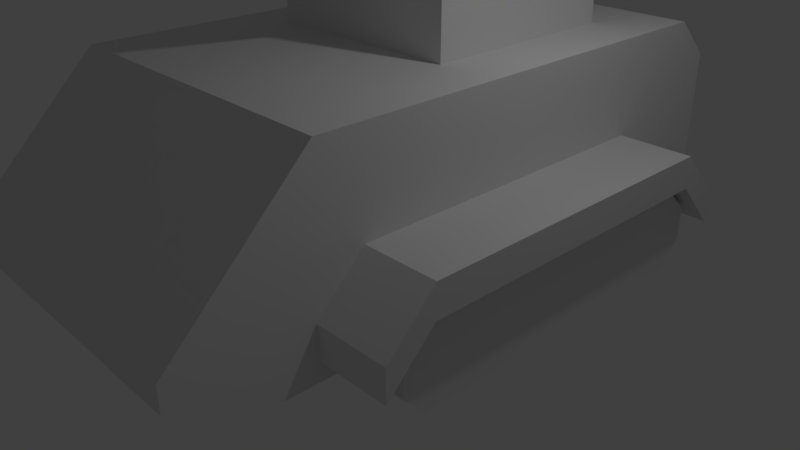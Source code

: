 # Source: shotgun_tank.blend  (saved by Blender 2.79.0; exported with 4.5.12 LTS)
import bpy
from mathutils import Matrix  # noqa: F401  (used for matrix-valued properties, if any)

bpy.ops.wm.read_factory_settings(use_empty=True)
scene = bpy.context.scene
scene.name = 'Scene'

# ---- collections
col_collection_1 = bpy.data.collections.new('Collection 1'); scene.collection.children.link(col_collection_1)

# ---- materials (node trees are filled in below, after node groups)
mat_material = bpy.data.materials.new('Material')
mat_material.alpha_threshold = 0.0
mat_material.use_transparent_shadow = False
mat_material.roughness = 0.5
mat_material.line_color = (0.0, 0.0, 0.0, 1.0)

# ---- material node trees

# ---- world
world_world = bpy.data.worlds.new('World'); scene.world = world_world
world_world.color = (0.05088, 0.05088, 0.05088)
world_world.use_sun_shadow = False
world_world.sun_shadow_jitter_overblur = 0.0
world_world.cycles.sampling_method = 'MANUAL'

# ---- cameras
cam_camera = bpy.data.cameras.new('Camera')
cam_camera.clip_end = 100.0
cam_camera.lens = 35.0
cam_camera.sensor_width = 32.0
cam_camera.sensor_height = 18.0
cam_camera.ortho_scale = 7.314
cam_camera.dof.focus_distance = 0.0
cam_camera.dof.aperture_fstop = 128.0

# ---- lights
light_lamp = bpy.data.lights.new('Lamp', 'POINT')
light_lamp.transmission_factor = 0.0
light_lamp.cutoff_distance = 30.0
light_lamp.energy = 100.0
light_lamp.shadow_buffer_clip_start = 1.001
light_lamp.shadow_soft_size = 0.1
light_lamp.shadow_maximum_resolution = 0.006
light_lamp.use_absolute_resolution = True

# ---- meshes
me_cube_003 = bpy.data.meshes.new('Cube.003')
me_cube_003.from_pydata([(1.745, -2.04, -0.2706), (1.745, -2.785, -0.2706), (2.033, -2.04, -0.5644), (2.033, -2.785, -0.5644), (2.03, -2.04, -0.9762), (2.03, -2.785, -0.9762), (1.736, -2.04, -1.265), (1.736, -2.785, -1.265), (-2.405, -2.04, -1.261), (-2.405, -2.785, -1.261), (-2.693, -2.04, -0.9675), (-2.693, -2.785, -0.9675), (-2.69, -2.04, -0.5557), (-2.69, -2.785, -0.5557), (-2.396, -2.04, -0.267), (-2.396, -2.785, -0.267), (1.748, 2.779, -0.2678), (1.748, 2.034, -0.2678), (2.037, 2.779, -0.5615), (2.037, 2.034, -0.5615), (2.033, 2.779, -0.9733), (2.033, 2.034, -0.9733), (1.739, 2.779, -1.262), (1.739, 2.034, -1.262), (-2.401, 2.779, -1.258), (-2.401, 2.034, -1.258), (-2.69, 2.779, -0.9646), (-2.69, 2.034, -0.9646), (-2.687, 2.779, -0.5528), (-2.687, 2.034, -0.5528), (-2.393, 2.779, -0.2642), (-2.393, 2.034, -0.2642)], [], [(0, 1, 3, 2), (2, 3, 5, 4), (4, 5, 7, 6), (6, 7, 9, 8), (8, 9, 11, 10), (10, 11, 13, 12), (12, 13, 15, 14), (14, 15, 1, 0), (1, 15, 13, 11, 9, 7, 5, 3), (16, 17, 19, 18), (18, 19, 21, 20), (20, 21, 23, 22), (22, 23, 25, 24), (24, 25, 27, 26), (26, 27, 29, 28), (28, 29, 31, 30), (30, 31, 17, 16), (17, 31, 29, 27, 25, 23, 21, 19), (18, 20, 22, 24, 26, 28, 30, 16)])
me_cube_003.materials.append(mat_material)
me_cube_003.use_remesh_preserve_volume = False
me_cube_003.use_remesh_preserve_attributes = False
me_cube_003.use_mirror_vertex_groups = False
me_cube_003.update()
me_cube_001 = bpy.data.meshes.new('Cube.001')
me_cube_001.from_pydata([(2.111, 0.5246, 3.024), (1.417, 0.5246, 2.829), (2.043, 0.4576, 3.265), (1.35, 0.4576, 3.07), (1.993, 0.2746, 3.441), (1.3, 0.2746, 3.246), (1.975, 0.02456, 3.505), (1.282, 0.02456, 3.31), (1.993, -0.2254, 3.441), (1.3, -0.2254, 3.246), (2.043, -0.4085, 3.265), (1.35, -0.4085, 3.07), (2.111, -0.4754, 3.024), (1.417, -0.4754, 2.829), (2.178, -0.4085, 2.783), (1.485, -0.4085, 2.588), (2.228, -0.2254, 2.607), (1.535, -0.2254, 2.412), (2.246, 0.02456, 2.543), (1.553, 0.02456, 2.348), (2.228, 0.2746, 2.607), (1.535, 0.2746, 2.412), (2.178, 0.4576, 2.783), (1.485, 0.4576, 2.588), (-0.1629, 0.354, 2.393), (1.769, 0.354, 2.911), (-0.08446, 0.179, 2.101), (1.847, 0.179, 2.618), (-0.08446, -0.171, 2.101), (1.847, -0.171, 2.618), (-0.1629, -0.346, 2.393), (1.769, -0.346, 2.911), (-0.2414, -0.171, 2.686), (1.69, -0.171, 3.204), (-0.2414, 0.179, 2.686), (1.69, 0.179, 3.204)], [], [(0, 1, 3, 2), (2, 3, 5, 4), (4, 5, 7, 6), (6, 7, 9, 8), (8, 9, 11, 10), (10, 11, 13, 12), (12, 13, 15, 14), (14, 15, 17, 16), (16, 17, 19, 18), (18, 19, 21, 20), (20, 21, 23, 22), (22, 23, 1, 0), (24, 25, 27, 26), (26, 27, 29, 28), (28, 29, 31, 30), (30, 31, 33, 32), (27, 25, 35, 33, 31, 29), (32, 33, 35, 34), (34, 35, 25, 24), (24, 26, 28, 30, 32, 34)])
me_cube_001.materials.append(mat_material)
me_cube_001.use_remesh_preserve_volume = False
me_cube_001.use_remesh_preserve_attributes = False
me_cube_001.use_mirror_vertex_groups = False
me_cube_001.update()
me_cube = bpy.data.meshes.new('Cube')
me_cube.from_pydata([(4.029, 2.014, -0.5046), (4.029, -2.011, -0.5046), (-4.029, -2.024, -0.5747), (-4.029, 2.014, -0.5747), (4.029, 2.014, -0.1896), (4.029, -2.011, -0.1896), (-4.029, -2.011, 0.9801), (-4.029, 2.014, 0.9801), (-3.489, 2.014, -1.0), (-3.489, -2.011, -1.0), (-3.489, 2.014, 1.485), (-3.489, -2.011, 1.485), (3.18, 2.014, -1.0), (3.18, -2.011, -1.0), (2.356, 2.014, 1.485), (2.356, -2.011, 1.485), (-2.989, -2.955, -0.7597), (-2.989, -2.955, -0.3505), (-2.989, -1.989, -0.7597), (-2.989, -1.989, -0.3505), (2.389, -2.955, -0.7412), (2.389, -2.955, -0.332), (2.389, -1.989, -0.7412), (2.389, -1.989, -0.332), (-2.382, -1.989, -0.132), (-2.382, -1.989, 0.2772), (-2.382, -2.955, -0.132), (-2.382, -2.955, 0.2772), (1.787, -1.989, 0.2772), (1.787, -2.955, -0.132), (1.787, -1.989, -0.132), (1.787, -2.955, 0.2772), (-2.971, 1.992, -0.7597), (-2.971, 1.992, -0.3505), (-2.971, 2.958, -0.7597), (-2.971, 2.958, -0.3505), (2.407, 1.992, -0.7412), (2.407, 1.992, -0.332), (2.407, 2.958, -0.7412), (2.407, 2.958, -0.332), (-2.363, 2.958, -0.132), (-2.363, 2.958, 0.2772), (-2.363, 1.992, -0.132), (-2.363, 1.992, 0.2772), (1.806, 2.958, 0.2772), (1.806, 1.992, -0.132), (1.806, 2.958, -0.132), (1.806, 1.992, 0.2772), (-2.586, -1.367, 1.412), (-2.586, -1.367, 3.412), (-2.586, 1.272, 1.412), (-2.586, 1.272, 3.412), (0.07315, -1.367, 1.412), (0.07315, -1.367, 3.412), (0.07315, 1.272, 1.412), (0.07315, 1.272, 3.412)], [], [(8, 9, 2, 3), (10, 7, 6, 11), (0, 4, 5, 1), (9, 11, 6, 2), (2, 6, 7, 3), (10, 8, 3, 7), (14, 12, 8, 10), (13, 15, 11, 9), (14, 10, 11, 15), (12, 13, 9, 8), (0, 1, 13, 12), (4, 14, 15, 5), (1, 5, 15, 13), (4, 0, 12, 14), (16, 17, 19, 18), (30, 28, 23, 22), (22, 23, 21, 20), (26, 27, 17, 16), (30, 22, 20, 29), (25, 19, 17, 27), (28, 25, 27, 31), (18, 24, 26, 16), (29, 31, 27, 26), (18, 19, 25, 24), (20, 21, 31, 29), (23, 28, 31, 21), (24, 30, 29, 26), (24, 25, 28, 30), (32, 33, 35, 34), (46, 44, 39, 38), (38, 39, 37, 36), (42, 43, 33, 32), (46, 38, 36, 45), (41, 35, 33, 43), (44, 41, 43, 47), (34, 40, 42, 32), (45, 47, 43, 42), (34, 35, 41, 40), (36, 37, 47, 45), (39, 44, 47, 37), (40, 46, 45, 42), (40, 41, 44, 46), (48, 49, 51, 50), (50, 51, 55, 54), (54, 55, 53, 52), (52, 53, 49, 48), (50, 54, 52, 48), (55, 51, 49, 53)])
me_cube.materials.append(mat_material)
me_cube.use_remesh_preserve_volume = False
me_cube.use_remesh_preserve_attributes = False
me_cube.use_mirror_vertex_groups = False
me_cube.update()

# ---- objects
ob_wheels = bpy.data.objects.new('wheels', me_cube_003)
ob_barrel = bpy.data.objects.new('barrel', me_cube_001)
ob_tank = bpy.data.objects.new('tank', me_cube)
ob_lamp = bpy.data.objects.new('Lamp', light_lamp)
ob_camera = bpy.data.objects.new('Camera', cam_camera)

# ---- transforms, parenting, visibility, modifiers, constraints
ob_wheels.location = (0.0, 0.0, 1.283)
ob_wheels.rotation_euler = (0.0, -0.0, -1.571)
ob_wheels.lock_rotations_4d = False
ob_wheels.empty_display_type = 'ARROWS'
ob_wheels.lineart.crease_threshold = 0.0
ob_barrel.location = (0.0, 0.0, 1.266)
ob_barrel.rotation_euler = (0.0, -0.0, -1.571)
ob_barrel.lock_rotations_4d = False
ob_barrel.empty_display_type = 'ARROWS'
ob_barrel.lineart.crease_threshold = 0.0
_m = ob_barrel.modifiers.new('Solidify', 'SOLIDIFY')
_m.thickness = 0.239
_m.nonmanifold_thickness_mode = 'FIXED'
_m.nonmanifold_merge_threshold = 0.0003
ob_tank.location = (0.0, 0.0, 1.283)
ob_tank.rotation_euler = (0.0, -0.0, -1.571)
ob_tank.lock_rotations_4d = False
ob_tank.empty_display_type = 'ARROWS'
ob_tank.lineart.crease_threshold = 0.0
ob_lamp.location = (3.896, 0.7135, 5.999)
ob_lamp.rotation_euler = (0.6503, 0.05522, 1.866)
ob_lamp.lock_rotations_4d = False
ob_lamp.empty_display_type = 'ARROWS'
ob_lamp.color = (0.0, 0.0, 0.0, 0.0)
ob_lamp.hide_viewport = True
ob_lamp.lineart.crease_threshold = 0.0
ob_camera.location = (7.481, -6.508, 5.344)
ob_camera.rotation_euler = (1.109, 0.0, 0.8149)
ob_camera.lock_rotations_4d = False
ob_camera.empty_display_type = 'ARROWS'
ob_camera.color = (0.0, 0.0, 0.0, 0.0)
ob_camera.hide_viewport = True
ob_camera.display_type = 'WIRE'
ob_camera.lineart.crease_threshold = 0.0

# ---- collection membership
col_collection_1.objects.link(ob_wheels)
col_collection_1.objects.link(ob_barrel)
col_collection_1.objects.link(ob_tank)
col_collection_1.objects.link(ob_lamp)
col_collection_1.objects.link(ob_camera)

# ---- scene / render settings (as saved in the file)
scene.camera = ob_camera
scene.frame_start = 1; scene.frame_end = 250; scene.frame_set(0)
scene.render.engine = 'BLENDER_EEVEE_NEXT'
scene.render.resolution_percentage = 50
scene.render.dither_intensity = 0.0
scene.cycles.use_denoising = False
scene.cycles.samples = 128
scene.cycles.sampling_pattern = 'TABULATED_SOBOL'
scene.cycles.use_adaptive_sampling = False
scene.cycles.use_light_tree = False
scene.cycles.blur_glossy = 0.0
scene.cycles.sample_clamp_indirect = 0.0
scene.view_settings.view_transform = 'Standard'
bpy.context.view_layer.update()
